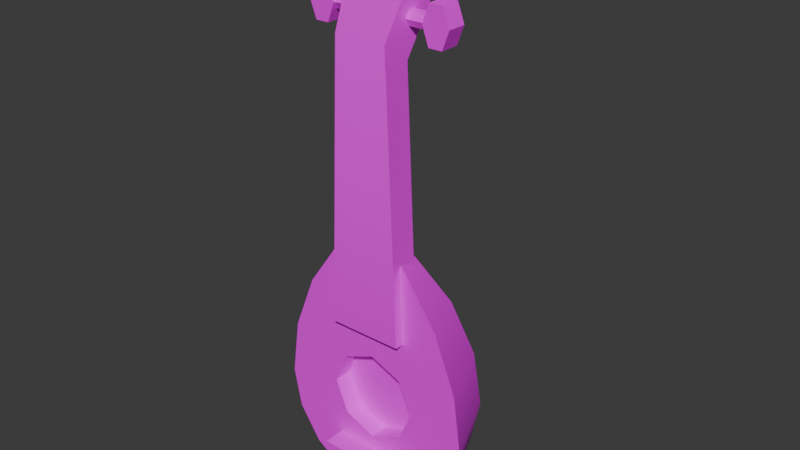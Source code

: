 # Source: lute.blend  (saved by Blender 4.1.23; exported with 4.5.12 LTS)
import bpy
from mathutils import Matrix  # noqa: F401  (used for matrix-valued properties, if any)

bpy.ops.wm.read_factory_settings(use_empty=True)
scene = bpy.context.scene
scene.name = 'Scene'

# ---- collections
col_collection = bpy.data.collections.new('Collection'); scene.collection.children.link(col_collection)

# ---- images (referenced by path relative to the original .blend; pixels are not part of the script)
import os
ASSET_DIR = os.environ.get("B2B_ASSET_DIR", "")  # directory of the original .blend (textures are referenced by path, not embedded)
HERE = os.path.dirname(os.path.abspath(__file__))  # packed textures are extracted next to this script under _unpacked/

def load_image(name, relpath, width, height, colorspace="sRGB"):
    """Load a texture the original file referenced (path relative to the .blend, or extracted next to this script)."""
    p = next((c for c in (os.path.join(HERE, relpath), os.path.join(ASSET_DIR, relpath)) if relpath and os.path.exists(c)), "")
    if p:
        img = bpy.data.images.load(p, check_existing=True)
        img.name = name
    else:  # same state as the original file: an image datablock whose file is absent (Cycles renders it pink)
        img = bpy.data.images.new(name, width, height)
        img.source = "FILE"
        img.filepath = "//" + (relpath or name)
    img.colorspace_settings.name = colorspace
    return img
img_sconse_png = load_image('sconse.png', 'sconse.png', 1024, 1024, 'sRGB')

# ---- materials (node trees are filled in below, after node groups)
mat_material = bpy.data.materials.new('Material')
mat_material.use_transparent_shadow = False

# ---- material node trees
mat_material.use_nodes = True; mat_material.node_tree.nodes.clear()
_N = mat_material.node_tree.nodes; _L = mat_material.node_tree.links
n0 = _N.new('ShaderNodeBsdfPrincipled'); n0.name = 'Principled BSDF'; n0.location = (10, 300)
n1 = _N.new('ShaderNodeOutputMaterial'); n1.name = 'Material Output'; n1.location = (300, 300)
n2 = _N.new('ShaderNodeTexImage'); n2.name = 'Image Texture'; n2.location = (-324, 299)
n2.image = img_sconse_png
_L.new(n0.outputs[0], n1.inputs[0])
_L.new(n2.outputs[0], n0.inputs[0])
n1.is_active_output = True

# ---- world
world_world = bpy.data.worlds.new('World'); scene.world = world_world
world_world.use_nodes = True; world_world.node_tree.nodes.clear()
_N = world_world.node_tree.nodes; _L = world_world.node_tree.links
n0 = _N.new('ShaderNodeOutputWorld'); n0.name = 'World Output'; n0.location = (300, 300)
n1 = _N.new('ShaderNodeBackground'); n1.name = 'Background'; n1.location = (10, 300)
n1.inputs[0].default_value = (0.05088, 0.05088, 0.05088, 1.0)
_L.new(n1.outputs[0], n0.inputs[0])
n0.is_active_output = True
world_world.color = (0.05088, 0.05088, 0.05088)
world_world.use_sun_shadow = False
world_world.sun_shadow_jitter_overblur = 0.0

# ---- meshes
me_cylinder_005 = bpy.data.meshes.new('Cylinder.005')
me_cylinder_005.from_pydata([(0.0, 1.0, -3.218), (0.0, 1.0, 1.0), (0.866, 0.5, -3.218), (0.866, 0.5, 1.0), (0.866, -0.5, -3.218), (0.866, -0.5, 1.0), (0.0, -1.0, -3.218), (0.0, -1.0, 1.0), (-0.866, -0.5, -3.218), (-0.866, -0.5, 1.0), (-0.866, 0.5, -3.218), (-0.866, 0.5, 1.0), (0.0, 1.286, 3.9), (0.0, -1.286, 3.9), (2.447, 1.286, 2.996), (2.447, -1.286, 2.996), (2.447, 1.286, 1.187), (2.447, -1.286, 1.187), (0.0, 1.286, 0.2824), (0.0, -1.286, 0.2824), (-2.447, 1.286, 1.187), (-2.447, -1.286, 1.187), (-2.447, 1.286, 2.996), (-2.447, -1.286, 2.996), (-36.17, -5.893, -1.722), (-50.16, -3.339, -7.068), (-42.74, -5.893, 2.811), (-50.46, -5.893, 5.84), (-51.98, -3.339, -11.46), (-58.19, -5.893, 6.903), (-63.54, -5.893, 5.84), (-56.37, -3.339, -13.27), (-68.07, -5.893, 2.811), (-71.1, -5.893, -1.722), (-60.76, -3.339, -11.46), (-36.17, -2.113, -3.288), (-42.74, 1.092, -0.08262), (-62.57, -3.339, -7.068), (-50.46, 3.234, 2.059), (-58.19, 3.986, 2.811), (-60.76, -3.339, -2.68), (-63.54, 3.234, 2.059), (-68.07, 1.092, -0.08262), (-56.37, -3.339, -0.8626), (-71.1, -2.113, -3.288), (-36.17, -0.5469, -7.068), (-51.98, -3.339, -2.68), (-42.74, 3.986, -7.068), (-50.46, 7.014, -7.068), (-58.19, 8.078, -7.068), (-63.54, 7.014, -7.068), (-68.07, 3.986, -7.068), (-71.1, -0.5469, -7.068), (-36.17, -2.113, -10.85), (-42.74, 1.092, -14.05), (-50.46, 3.234, -16.2), (-58.19, 3.986, -16.95), (-63.54, 3.234, -16.2), (-68.07, 1.092, -14.05), (-71.1, -2.113, -10.85), (-36.17, -5.893, -12.41), (-42.74, -5.893, -16.95), (-50.46, -5.893, -19.98), (-58.19, -5.893, -21.04), (-63.54, -5.893, -19.98), (-68.07, -5.893, -16.95), (-71.1, -5.893, -12.41), (-72.16, -5.893, -7.068), (-31.49, -5.893, -7.068), (-60.76, -5.893, -2.68), (-51.98, -5.893, -2.68), (-62.57, -5.893, -7.068), (-50.16, -5.893, -7.068), (-60.76, -5.893, -11.46), (-51.98, -5.893, -11.46), (-56.37, -5.893, -13.27), (-56.37, -5.893, -0.8626), (-46.25, -7.178, -2.014), (-8.795, -7.178, -3.525), (-46.25, -3.361, -2.014), (-11.41, -3.361, -3.525), (-46.25, -7.178, -12.12), (-8.795, -7.178, -10.61), (-46.25, -3.361, -12.12), (-11.41, -3.361, -10.61), (4.444, -0.6029, -2.087), (1.831, 3.214, -2.087), (4.444, -0.6029, -12.05), (1.831, 3.214, -12.05), (-66.7, -8.815, -1.487), (-64.37, -8.815, -1.487), (-66.7, -1.052, -1.487), (-64.37, -1.052, -1.487), (-66.7, -8.815, -12.65), (-64.37, -8.815, -12.65), (-66.7, -1.052, -12.65), (-64.37, -1.052, -12.65), (-6.543, -2.076, -4.249), (-6.543, -2.076, -0.03149), (-5.677, -2.576, -4.249), (-5.677, -2.576, -0.03149), (-5.677, -3.576, -4.249), (-5.677, -3.576, -0.03149), (-6.543, -4.076, -4.249), (-6.543, -4.076, -0.03149), (-7.409, -3.576, -4.249), (-7.409, -3.576, -0.03149), (-7.409, -2.576, -4.249), (-7.409, -2.576, -0.03149), (-6.543, -1.79, 2.869), (-6.543, -4.362, 2.869), (-4.096, -1.79, 1.964), (-4.096, -4.362, 1.964), (-4.096, -1.79, 0.1553), (-4.096, -4.362, 0.1553), (-6.543, -1.79, -0.7491), (-6.543, -4.362, -0.7491), (-8.99, -1.79, 0.1553), (-8.99, -4.362, 0.1553), (-8.99, -1.79, 1.964), (-8.99, -4.362, 1.964), (-6.543, -2.076, -9.887), (-6.543, -2.076, -14.11), (-5.677, -2.576, -9.887), (-5.677, -2.576, -14.11), (-5.677, -3.576, -9.887), (-5.677, -3.576, -14.11), (-6.543, -4.076, -9.887), (-6.543, -4.076, -14.11), (-7.409, -3.576, -9.887), (-7.409, -3.576, -14.11), (-7.409, -2.576, -9.887), (-7.409, -2.576, -14.11), (-6.543, -1.79, -17.01), (-6.543, -4.362, -17.01), (-4.096, -1.79, -16.1), (-4.096, -4.362, -16.1), (-4.096, -1.79, -14.29), (-4.096, -4.362, -14.29), (-6.543, -1.79, -13.39), (-6.543, -4.362, -13.39), (-8.99, -1.79, -14.29), (-8.99, -4.362, -14.29), (-8.99, -1.79, -16.1), (-8.99, -4.362, -16.1), (-3.769e-06, 1.0, -10.9), (-3.132e-06, 1.0, -15.11), (0.866, 0.5, -10.9), (0.866, 0.5, -15.11), (0.866, -0.5, -10.9), (0.866, -0.5, -15.11), (-3.769e-06, -1.0, -10.9), (-3.132e-06, -1.0, -15.11), (-0.866, -0.5, -10.9), (-0.866, -0.5, -15.11), (-0.866, 0.5, -10.9), (-0.866, 0.5, -15.11), (-2.694e-06, 1.286, -18.01), (-2.694e-06, -1.286, -18.01), (2.447, 1.286, -17.11), (2.447, -1.286, -17.11), (2.447, 1.286, -15.3), (2.447, -1.286, -15.3), (-3.24e-06, 1.286, -14.4), (-3.24e-06, -1.286, -14.4), (-2.447, 1.286, -15.3), (-2.447, -1.286, -15.3), (-2.447, 1.286, -17.11), (-2.447, -1.286, -17.11)], [], [(0, 1, 3, 2), (2, 3, 5, 4), (4, 5, 7, 6), (6, 7, 9, 8), (3, 1, 11, 9, 7, 5), (8, 9, 11, 10), (10, 11, 1, 0), (0, 2, 4, 6, 8, 10), (12, 13, 15, 14), (14, 15, 17, 16), (16, 17, 19, 18), (18, 19, 21, 20), (15, 13, 23, 21, 19, 17), (20, 21, 23, 22), (22, 23, 13, 12), (12, 14, 16, 18, 20, 22), (26, 24, 35, 36), (33, 32, 42, 44), (30, 29, 39, 41), (27, 26, 36, 38), (24, 68, 35), (67, 33, 44), (32, 30, 41, 42), (29, 27, 38, 39), (44, 42, 51, 52), (41, 39, 49, 50), (38, 36, 47, 48), (35, 68, 45), (67, 44, 52), (42, 41, 50, 51), (39, 38, 48, 49), (36, 35, 45, 47), (45, 68, 53), (67, 52, 59), (51, 50, 57, 58), (49, 48, 55, 56), (47, 45, 53, 54), (52, 51, 58, 59), (50, 49, 56, 57), (48, 47, 54, 55), (58, 57, 64, 65), (56, 55, 62, 63), (54, 53, 60, 61), (59, 58, 65, 66), (57, 56, 63, 64), (55, 54, 61, 62), (53, 68, 60), (67, 59, 66), (33, 67, 71, 69), (68, 70, 72), (67, 66, 73, 71), (74, 68, 72), (60, 68, 74), (66, 65, 60, 74, 75, 73), (61, 60, 65), (70, 24, 32, 33, 69, 76), (24, 26, 32), (27, 32, 26), (29, 32, 27), (30, 32, 29), (62, 61, 65), (63, 62, 65), (64, 63, 65), (25, 28, 74, 72), (28, 31, 75, 74), (31, 34, 73, 75), (73, 34, 37, 71), (71, 37, 40, 69), (40, 43, 76, 69), (43, 46, 70, 76), (46, 25, 72, 70), (40, 37, 34, 31, 28, 25, 46, 43), (68, 24, 70), (77, 78, 80, 79), (79, 80, 84, 83), (83, 84, 82, 81), (81, 82, 78, 77), (79, 83, 81, 77), (82, 84, 88, 87), (88, 86, 85, 87), (80, 78, 85, 86), (78, 82, 87, 85), (84, 80, 86, 88), (89, 90, 92, 91), (91, 92, 96, 95), (95, 96, 94, 93), (93, 94, 90, 89), (91, 95, 93, 89), (96, 92, 90, 94), (97, 98, 100, 99), (99, 100, 102, 101), (101, 102, 104, 103), (103, 104, 106, 105), (100, 98, 108, 106, 104, 102), (105, 106, 108, 107), (107, 108, 98, 97), (97, 99, 101, 103, 105, 107), (109, 110, 112, 111), (111, 112, 114, 113), (113, 114, 116, 115), (115, 116, 118, 117), (112, 110, 120, 118, 116, 114), (117, 118, 120, 119), (119, 120, 110, 109), (109, 111, 113, 115, 117, 119), (121, 122, 124, 123), (123, 124, 126, 125), (125, 126, 128, 127), (127, 128, 130, 129), (124, 122, 132, 130, 128, 126), (129, 130, 132, 131), (131, 132, 122, 121), (121, 123, 125, 127, 129, 131), (133, 134, 136, 135), (135, 136, 138, 137), (137, 138, 140, 139), (139, 140, 142, 141), (136, 134, 144, 142, 140, 138), (141, 142, 144, 143), (143, 144, 134, 133), (133, 135, 137, 139, 141, 143), (145, 146, 148, 147), (147, 148, 150, 149), (149, 150, 152, 151), (151, 152, 154, 153), (148, 146, 156, 154, 152, 150), (153, 154, 156, 155), (155, 156, 146, 145), (145, 147, 149, 151, 153, 155), (157, 158, 160, 159), (159, 160, 162, 161), (161, 162, 164, 163), (163, 164, 166, 165), (160, 158, 168, 166, 164, 162), (165, 166, 168, 167), (167, 168, 158, 157), (157, 159, 161, 163, 165, 167)])
me_cylinder_005.polygons.foreach_set('use_smooth', [True] * 137)
_k = set([(0, 1), (0, 2), (0, 10), (1, 3), (1, 11), (2, 3), (2, 4), (3, 5), (4, 5), (4, 6), (5, 7), (6, 7), (6, 8), (7, 9), (8, 9), (8, 10), (9, 11), (10, 11), (12, 13), (12, 14), (12, 22), (13, 15), (13, 23), (14, 15), (14, 16), (15, 17), (16, 17), (16, 18), (17, 19), (18, 19), (18, 20), (19, 21), (20, 21), (20, 22), (21, 23), (22, 23), (24, 26), (24, 68), (25, 28), (25, 46), (25, 72), (26, 27), (27, 29), (28, 31), (28, 74), (29, 30), (30, 32), (31, 34), (31, 75), (32, 33), (33, 67), (34, 37), (34, 73), (35, 36), (35, 68), (36, 38), (37, 40), (37, 71), (38, 39), (39, 41), (40, 43), (40, 69), (41, 42), (43, 46), (43, 76), (45, 47), (45, 68), (46, 70), (47, 48), (48, 49), (49, 50), (50, 51), (53, 54), (53, 68), (54, 55), (55, 56), (56, 57), (57, 58), (60, 61), (60, 68), (61, 62), (62, 63), (63, 64), (64, 65), (65, 66), (66, 67), (69, 71), (69, 76), (70, 72), (70, 76), (71, 73), (72, 74), (73, 75), (74, 75), (77, 78), (77, 79), (77, 81), (78, 85), (79, 80), (79, 83), (80, 86), (81, 82), (81, 83), (82, 87), (83, 84), (84, 88), (85, 86), (85, 87), (86, 88), (87, 88), (89, 90), (89, 91), (89, 93), (90, 92), (90, 94), (91, 92), (91, 95), (92, 96), (93, 94), (93, 95), (94, 96), (95, 96), (97, 98), (97, 99), (97, 107), (98, 100), (98, 108), (99, 100), (99, 101), (100, 102), (101, 102), (101, 103), (102, 104), (103, 104), (103, 105), (104, 106), (105, 106), (105, 107), (106, 108), (107, 108), (109, 110), (109, 111), (109, 119), (110, 112), (110, 120), (111, 112), (111, 113), (112, 114), (113, 114), (113, 115), (114, 116), (115, 116), (115, 117), (116, 118), (117, 118), (117, 119), (118, 120), (119, 120), (121, 122), (121, 123), (121, 131), (122, 124), (122, 132), (123, 124), (123, 125), (124, 126), (125, 126), (125, 127), (126, 128), (127, 128), (127, 129), (128, 130), (129, 130), (129, 131), (130, 132), (131, 132), (133, 134), (133, 135), (133, 143), (134, 136), (134, 144), (135, 136), (135, 137), (136, 138), (137, 138), (137, 139), (138, 140), (139, 140), (139, 141), (140, 142), (141, 142), (141, 143), (142, 144), (143, 144), (145, 146), (145, 147), (145, 155), (146, 148), (146, 156), (147, 148), (147, 149), (148, 150), (149, 150), (149, 151), (150, 152), (151, 152), (151, 153), (152, 154), (153, 154), (153, 155), (154, 156), (155, 156), (157, 158), (157, 159), (157, 167), (158, 160), (158, 168), (159, 160), (159, 161), (160, 162), (161, 162), (161, 163), (162, 164), (163, 164), (163, 165), (164, 166), (165, 166), (165, 167), (166, 168), (167, 168)])
me_cylinder_005.attributes.new('sharp_edge', 'BOOLEAN', 'EDGE').data.foreach_set('value', [ (min(e.vertices), max(e.vertices)) in _k for e in me_cylinder_005.edges])
_uv = me_cylinder_005.uv_layers.new(name='UVMap')
_uv.uv.foreach_set('vector', [0.664, 0.8727, 0.664, 0.8527, 0.6682, 0.8527, 0.6682, 0.8727, 0.7027, 0.859, 0.7027, 0.839, 0.7074, 0.839, 0.7074, 0.859, 0.8494, 0.8259, 0.8494, 0.8059, 0.8535, 0.8059, 0.8535, 0.8259, 0.8535, 0.8259, 0.8535, 0.8059, 0.8577, 0.8059, 0.8577, 0.8259, 0.6682, 0.8751, 0.6682, 0.8797, 0.6641, 0.882, 0.66, 0.8796, 0.66, 0.875, 0.6641, 0.8727, 0.7485, 0.8891, 0.7485, 0.8691, 0.7533, 0.8691, 0.7533, 0.8891, 0.66, 0.8727, 0.66, 0.8527, 0.664, 0.8527, 0.664, 0.8727, 0.7312, 0.8729, 0.7312, 0.8775, 0.7271, 0.8798, 0.723, 0.8776, 0.723, 0.873, 0.7271, 0.8706, 0.7637, 0.8566, 0.7515, 0.8568, 0.7518, 0.8465, 0.764, 0.8463, 0.673, 0.8722, 0.673, 0.86, 0.6816, 0.86, 0.6816, 0.8722, 0.7354, 0.8706, 0.7232, 0.8704, 0.723, 0.8601, 0.7351, 0.8603, 0.7351, 0.8603, 0.723, 0.8601, 0.7232, 0.8478, 0.7354, 0.848, 0.723, 0.8201, 0.723, 0.8077, 0.731, 0.7983, 0.739, 0.8013, 0.739, 0.8137, 0.731, 0.8231, 0.6941, 0.8744, 0.6941, 0.8622, 0.7027, 0.8622, 0.7027, 0.8744, 0.764, 0.8689, 0.7518, 0.8691, 0.7515, 0.8568, 0.7637, 0.8566, 0.8449, 0.8434, 0.8406, 0.855, 0.832, 0.855, 0.8277, 0.8434, 0.832, 0.8318, 0.8406, 0.8318, 0.8584, 0.7988, 0.8596, 0.7734, 0.878, 0.7747, 0.8924, 0.8011, 0.7644, 0.8026, 0.7652, 0.7811, 0.7982, 0.7951, 0.7823, 0.8102, 0.8583, 0.8915, 0.8577, 0.8656, 0.9058, 0.8689, 0.9028, 0.8945, 0.8577, 0.8311, 0.8584, 0.7988, 0.8924, 0.8011, 0.9022, 0.8341, 0.837, 0.7811, 0.837, 0.8065, 0.819, 0.7885, 0.764, 0.828, 0.7644, 0.8026, 0.7823, 0.8102, 0.8595, 0.9157, 0.8583, 0.8915, 0.9028, 0.8945, 0.8936, 0.918, 0.8577, 0.8656, 0.8577, 0.8311, 0.9022, 0.8341, 0.9058, 0.8689, 0.7823, 0.8102, 0.7982, 0.7951, 0.8116, 0.8284, 0.7896, 0.8282, 0.8542, 0.6505, 0.8577, 0.6757, 0.8109, 0.675, 0.8109, 0.6498, 0.8542, 0.7125, 0.844, 0.7494, 0.8109, 0.7489, 0.8109, 0.7119, 0.819, 0.7885, 0.837, 0.8065, 0.8116, 0.8065, 0.764, 0.828, 0.7823, 0.8102, 0.7896, 0.8282, 0.844, 0.6293, 0.8542, 0.6505, 0.8109, 0.6498, 0.8109, 0.6289, 0.8577, 0.6757, 0.8542, 0.7125, 0.8109, 0.7119, 0.8109, 0.675, 0.844, 0.7494, 0.8288, 0.7811, 0.8109, 0.7809, 0.8109, 0.7489, 0.8116, 0.8065, 0.837, 0.8065, 0.819, 0.8244, 0.764, 0.828, 0.7896, 0.8282, 0.782, 0.8461, 0.8109, 0.6289, 0.8109, 0.6498, 0.7676, 0.6505, 0.7777, 0.6293, 0.8109, 0.675, 0.8109, 0.7119, 0.7676, 0.7125, 0.764, 0.6757, 0.8109, 0.7489, 0.8109, 0.7809, 0.7929, 0.7811, 0.7777, 0.7494, 0.7896, 0.8282, 0.8116, 0.8284, 0.7976, 0.8614, 0.782, 0.8461, 0.8109, 0.6498, 0.8109, 0.675, 0.764, 0.6757, 0.7676, 0.6505, 0.8109, 0.7119, 0.8109, 0.7489, 0.7777, 0.7494, 0.7676, 0.7125, 0.8936, 0.6289, 0.9028, 0.6524, 0.8583, 0.6554, 0.8595, 0.6312, 0.9058, 0.678, 0.9022, 0.7127, 0.8577, 0.7158, 0.8577, 0.6812, 0.8924, 0.7457, 0.878, 0.7722, 0.8596, 0.7734, 0.8584, 0.7481, 0.782, 0.8461, 0.7976, 0.8614, 0.7644, 0.8748, 0.764, 0.8533, 0.9028, 0.6524, 0.9058, 0.678, 0.8577, 0.6812, 0.8583, 0.6554, 0.9022, 0.7127, 0.8924, 0.7457, 0.8584, 0.7481, 0.8577, 0.7158, 0.819, 0.8244, 0.837, 0.8065, 0.837, 0.8318, 0.764, 0.828, 0.782, 0.8461, 0.764, 0.8533, 0.7545, 0.7692, 0.7365, 0.7877, 0.7106, 0.7503, 0.7229, 0.7314, 0.6269, 0.6289, 0.6992, 0.6971, 0.6772, 0.7018, 0.7365, 0.7877, 0.7127, 0.798, 0.6886, 0.755, 0.7106, 0.7503, 0.665, 0.7207, 0.6269, 0.6289, 0.6772, 0.7018, 0.6186, 0.6615, 0.6269, 0.6289, 0.665, 0.7207, 0.7127, 0.798, 0.6869, 0.7983, 0.6186, 0.6615, 0.665, 0.7207, 0.6697, 0.7427, 0.6886, 0.755, 0.6186, 0.6994, 0.6186, 0.6615, 0.6869, 0.7983, 0.6992, 0.6971, 0.6604, 0.6327, 0.764, 0.7451, 0.7545, 0.7692, 0.7229, 0.7314, 0.7182, 0.7093, 0.6604, 0.6327, 0.6958, 0.6462, 0.764, 0.7451, 0.7284, 0.6682, 0.764, 0.7451, 0.6958, 0.6462, 0.7534, 0.6955, 0.764, 0.7451, 0.7284, 0.6682, 0.7636, 0.7193, 0.764, 0.7451, 0.7534, 0.6955, 0.6276, 0.7377, 0.6186, 0.6994, 0.6869, 0.7983, 0.6443, 0.7708, 0.6276, 0.7377, 0.6869, 0.7983, 0.6628, 0.7888, 0.6443, 0.7708, 0.6869, 0.7983, 0.6855, 0.8192, 0.6851, 0.84, 0.673, 0.84, 0.6734, 0.8192, 0.6976, 0.7983, 0.6982, 0.8206, 0.6861, 0.8208, 0.6855, 0.7985, 0.6982, 0.8206, 0.6976, 0.8388, 0.6855, 0.839, 0.6861, 0.8208, 0.723, 0.84, 0.7108, 0.84, 0.7108, 0.8192, 0.723, 0.8192, 0.723, 0.8192, 0.7108, 0.8192, 0.7108, 0.7983, 0.723, 0.7983, 0.7103, 0.7985, 0.7108, 0.8168, 0.6987, 0.8166, 0.6982, 0.7983, 0.7108, 0.8168, 0.7103, 0.839, 0.6982, 0.8388, 0.6987, 0.8166, 0.6851, 0.7983, 0.6855, 0.8192, 0.6734, 0.8192, 0.673, 0.7983, 0.673, 0.8368, 0.6571, 0.8527, 0.6346, 0.8527, 0.6186, 0.8368, 0.6186, 0.8143, 0.6346, 0.7983, 0.6571, 0.7983, 0.673, 0.8143, 0.6269, 0.6289, 0.6604, 0.6327, 0.6992, 0.6971, 0.8212, 0.5075, 0.7886, 0.2699, 0.8151, 0.2832, 0.8454, 0.5042, 0.667, 0.4909, 0.6767, 0.2702, 0.7221, 0.2702, 0.7317, 0.4909, 0.7886, 0.1833, 0.7582, 0.4043, 0.7317, 0.4176, 0.7644, 0.18, 0.6022, 0.5074, 0.6119, 0.2702, 0.6573, 0.2702, 0.667, 0.5074, 0.8699, 0.323, 0.8699, 0.3878, 0.8454, 0.3878, 0.8454, 0.323, 0.7317, 0.4176, 0.7582, 0.4043, 0.7886, 0.4942, 0.7621, 0.5075, 0.8454, 0.4516, 0.8454, 0.3878, 0.8699, 0.3878, 0.8699, 0.4516, 0.8151, 0.2832, 0.7886, 0.2699, 0.8189, 0.18, 0.8454, 0.1933, 0.6573, 0.2702, 0.6119, 0.2702, 0.6027, 0.18, 0.6665, 0.18, 0.7221, 0.2702, 0.6767, 0.2702, 0.6675, 0.18, 0.7313, 0.18, 0.8996, 0.3728, 0.8847, 0.3728, 0.8847, 0.323, 0.8996, 0.323, 0.8699, 0.3945, 0.8847, 0.3945, 0.8847, 0.4661, 0.8699, 0.4661, 0.8996, 0.4225, 0.8847, 0.4225, 0.8847, 0.3728, 0.8996, 0.3728, 0.8847, 0.3945, 0.8699, 0.3945, 0.8699, 0.323, 0.8847, 0.323, 0.8952, 0.18, 0.8952, 0.2515, 0.8454, 0.2515, 0.8454, 0.18, 0.8454, 0.323, 0.8454, 0.2515, 0.8952, 0.2515, 0.8952, 0.323, 0.6558, 0.8727, 0.6558, 0.8527, 0.66, 0.8527, 0.66, 0.8727, 0.7562, 0.8183, 0.7562, 0.7983, 0.761, 0.7983, 0.761, 0.8183, 0.6436, 0.8727, 0.6436, 0.8527, 0.6477, 0.8527, 0.6477, 0.8727, 0.6477, 0.8727, 0.6477, 0.8527, 0.6518, 0.8527, 0.6518, 0.8727, 0.6895, 0.8744, 0.6936, 0.8766, 0.6936, 0.8813, 0.6895, 0.8838, 0.6855, 0.8816, 0.6855, 0.8769, 0.7438, 0.8891, 0.7438, 0.8691, 0.7485, 0.8691, 0.7485, 0.8891, 0.6518, 0.8727, 0.6518, 0.8527, 0.6558, 0.8527, 0.6558, 0.8727, 0.677, 0.8722, 0.681, 0.8745, 0.681, 0.8792, 0.677, 0.8816, 0.673, 0.8793, 0.673, 0.8746, 0.6433, 0.863, 0.6311, 0.8632, 0.6314, 0.8529, 0.6436, 0.8527, 0.6855, 0.8744, 0.6855, 0.8622, 0.6941, 0.8622, 0.6941, 0.8744, 0.8494, 0.8286, 0.8373, 0.8284, 0.837, 0.8181, 0.8491, 0.8183, 0.8491, 0.8183, 0.837, 0.8181, 0.8373, 0.8059, 0.8494, 0.8061, 0.7519, 0.7983, 0.7562, 0.8099, 0.7519, 0.8216, 0.7433, 0.8216, 0.739, 0.8099, 0.7433, 0.7983, 0.7105, 0.8749, 0.7105, 0.8627, 0.7191, 0.8627, 0.7191, 0.8749, 0.6436, 0.8753, 0.6314, 0.8755, 0.6311, 0.8632, 0.6433, 0.863, 0.8116, 0.8412, 0.8197, 0.8318, 0.8277, 0.8348, 0.8277, 0.8472, 0.8197, 0.8566, 0.8116, 0.8536, 0.7593, 0.8216, 0.7593, 0.8416, 0.7551, 0.8416, 0.7551, 0.8216, 0.7074, 0.859, 0.7074, 0.879, 0.7027, 0.879, 0.7027, 0.859, 0.8531, 0.8546, 0.8531, 0.8746, 0.8491, 0.8746, 0.8491, 0.8546, 0.8491, 0.8546, 0.8491, 0.8746, 0.8449, 0.8746, 0.8449, 0.8546, 0.66, 0.8751, 0.66, 0.8797, 0.6559, 0.882, 0.6518, 0.8796, 0.6518, 0.875, 0.6559, 0.8727, 0.8249, 0.8566, 0.8249, 0.8766, 0.8202, 0.8766, 0.8202, 0.8566, 0.7634, 0.8216, 0.7634, 0.8416, 0.7593, 0.8416, 0.7593, 0.8216, 0.6517, 0.8799, 0.6476, 0.8821, 0.6436, 0.8796, 0.6436, 0.875, 0.6476, 0.8727, 0.6517, 0.8752, 0.7515, 0.8586, 0.7393, 0.8588, 0.739, 0.8465, 0.7512, 0.8463, 0.8445, 0.8672, 0.8445, 0.8794, 0.8359, 0.8794, 0.8359, 0.8672, 0.7227, 0.8627, 0.7105, 0.8626, 0.7108, 0.8503, 0.723, 0.8505, 0.723, 0.8505, 0.7108, 0.8503, 0.7105, 0.84, 0.7227, 0.8402, 0.6898, 0.8622, 0.6855, 0.8506, 0.6898, 0.839, 0.6984, 0.839, 0.7027, 0.8506, 0.6984, 0.8622, 0.8359, 0.8672, 0.8359, 0.855, 0.8445, 0.855, 0.8445, 0.8672, 0.7512, 0.8689, 0.739, 0.8691, 0.7393, 0.8588, 0.7515, 0.8586, 0.739, 0.8384, 0.731, 0.8478, 0.723, 0.8449, 0.723, 0.8325, 0.731, 0.8231, 0.739, 0.8261, 0.6771, 0.84, 0.6771, 0.86, 0.673, 0.86, 0.673, 0.84, 0.7438, 0.8691, 0.7438, 0.8891, 0.739, 0.8891, 0.739, 0.8691, 0.8359, 0.855, 0.8359, 0.8751, 0.8319, 0.8751, 0.8319, 0.855, 0.8319, 0.855, 0.8319, 0.8751, 0.8277, 0.8751, 0.8277, 0.855, 0.7023, 0.8768, 0.7023, 0.8814, 0.6982, 0.8836, 0.6941, 0.8813, 0.6941, 0.8767, 0.6982, 0.8744, 0.673, 0.8527, 0.673, 0.8727, 0.6682, 0.8727, 0.6682, 0.8527, 0.6813, 0.84, 0.6813, 0.86, 0.6771, 0.86, 0.6771, 0.84, 0.7615, 0.8713, 0.7615, 0.8759, 0.7574, 0.8783, 0.7533, 0.8761, 0.7533, 0.8714, 0.7574, 0.8691, 0.6311, 0.865, 0.6189, 0.8652, 0.6186, 0.8529, 0.6308, 0.8527, 0.8202, 0.8688, 0.8202, 0.881, 0.8116, 0.881, 0.8116, 0.8688, 0.857, 0.8546, 0.8449, 0.8544, 0.8452, 0.8421, 0.8573, 0.8423, 0.8573, 0.8423, 0.8452, 0.8421, 0.8449, 0.8318, 0.857, 0.832, 0.8531, 0.7841, 0.8531, 0.7965, 0.845, 0.8059, 0.837, 0.8029, 0.837, 0.7905, 0.845, 0.7811, 0.8116, 0.8688, 0.8116, 0.8566, 0.8202, 0.8566, 0.8202, 0.8688, 0.6308, 0.8753, 0.6186, 0.8755, 0.6189, 0.8652, 0.6311, 0.865, 0.7551, 0.8369, 0.7471, 0.8463, 0.739, 0.8433, 0.739, 0.831, 0.7471, 0.8216, 0.7551, 0.8245])
me_cylinder_005.materials.append(mat_material)
me_cylinder_005.update()

# ---- objects
ob_cylinder_003 = bpy.data.objects.new('Cylinder.003', me_cylinder_005)

# ---- transforms, parenting, visibility, modifiers, constraints
ob_cylinder_003.location = (-0.5059, 0.4218, 4.165)
ob_cylinder_003.rotation_euler = (-0.0, -1.571, 0.0)
ob_cylinder_003.scale = (0.07158, 0.07158, 0.07158)

# ---- collection membership
col_collection.objects.link(ob_cylinder_003)

# ---- scene / render settings (as saved in the file)
scene.frame_start = 1; scene.frame_end = 250; scene.frame_set(1)
scene.render.engine = 'BLENDER_EEVEE_NEXT'
scene.cycles.sampling_pattern = 'TABULATED_SOBOL'
scene.eevee.ray_tracing_options.trace_max_roughness = 0.0
bpy.context.view_layer.update()

# ---- added for rendering (the .blend has no active camera and no usable light): camera, sun
cam_auto = bpy.data.cameras.new('AutoCamera')
cam_auto.lens = 50.0
cam_auto.sensor_width = 36.0
cam_auto.clip_end = 1000.0
ob_auto_camera = bpy.data.objects.new('AutoCamera', cam_auto)
scene.collection.objects.link(ob_auto_camera)
ob_auto_camera.location = (5.51468, -6.22218, 6.15328)
ob_auto_camera.rotation_euler = (1.09748, -7.21219e-08, 0.694738)
scene.camera = ob_auto_camera
light_auto_sun = bpy.data.lights.new('AutoSun', 'SUN')
light_auto_sun.energy = 3.0
light_auto_sun.angle = 0.0523599
ob_auto_sun = bpy.data.objects.new('AutoSun', light_auto_sun)
scene.collection.objects.link(ob_auto_sun)
ob_auto_sun.rotation_euler = (0.872665, 0.174533, 0.523599)
bpy.context.view_layer.update()
